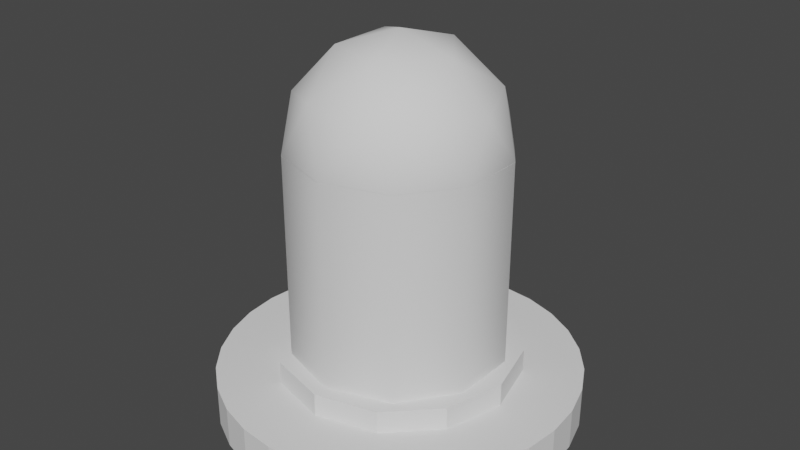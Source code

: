 # Source: blend.blend  (saved by Blender 2.93.20; exported with 4.5.12 LTS)
import bpy
from mathutils import Matrix  # noqa: F401  (used for matrix-valued properties, if any)

bpy.ops.wm.read_factory_settings(use_empty=True)
scene = bpy.context.scene
scene.name = 'Scene'

# ---- collections
col_x = bpy.data.collections.new('Индикатор'); scene.collection.children.link(col_x)

# ---- world
world_world = bpy.data.worlds.new('World'); scene.world = world_world
world_world.use_nodes = True; world_world.node_tree.nodes.clear()
_N = world_world.node_tree.nodes; _L = world_world.node_tree.links
n0 = _N.new('ShaderNodeOutputWorld'); n0.name = 'World Output'; n0.location = (300, 300)
n1 = _N.new('ShaderNodeBackground'); n1.name = 'Background'; n1.location = (10, 300)
n1.inputs[0].default_value = (0.05088, 0.05088, 0.05088, 1.0)
_L.new(n1.outputs[0], n0.inputs[0])
n0.is_active_output = True
world_world.color = (0.05088, 0.05088, 0.05088)
world_world.use_sun_shadow = False
world_world.sun_shadow_jitter_overblur = 0.0

# ---- meshes
me_cylinder = bpy.data.meshes.new('Cylinder')
me_cylinder.from_pydata([(0.0, 1.0, -1.0), (0.0, 1.0, 1.0), (0.866, 0.5, -1.0), (0.866, 0.5, 1.0), (0.866, -0.5, -1.0), (0.866, -0.5, 1.0), (-8.742e-08, -1.0, -1.0), (-8.742e-08, -1.0, 1.0), (-0.866, -0.5, -1.0), (-0.866, -0.5, 1.0), (-0.866, 0.5, -1.0), (-0.866, 0.5, 1.0), (0.0, 0.6753, 2.185), (0.3376, 0.5848, 2.185), (0.5848, 0.3376, 2.185), (0.6753, -2.952e-08, 2.185), (0.5848, -0.3376, 2.185), (0.3376, -0.5848, 2.185), (-5.903e-08, -0.6753, 2.185), (-0.3376, -0.5848, 2.185), (-0.5848, -0.3376, 2.185), (-0.6753, 8.053e-09, 2.185), (-0.5848, 0.3376, 2.185), (-0.3376, 0.5848, 2.185), (0.3376, 0.5848, 1.0), (0.6753, -2.952e-08, 1.0), (0.5848, 0.3376, 1.0), (-5.903e-08, -0.6753, 1.0), (0.0, 0.6753, 1.0), (0.5848, -0.3376, 1.0), (0.3376, -0.5848, 1.0), (-0.3376, -0.5848, 1.0), (-0.5848, -0.3376, 1.0), (-0.6753, 8.053e-09, 1.0), (-0.3376, 0.5848, 1.0), (-0.5848, 0.3376, 1.0), (0.0, 1.006, -1.03), (0.0, 1.006, 1.03), (0.1963, 0.9868, -1.03), (0.1963, 0.9868, 1.03), (0.385, 0.9296, -1.03), (0.385, 0.9296, 1.03), (0.559, 0.8366, -1.03), (0.559, 0.8366, 1.03), (0.7115, 0.7115, -1.03), (0.7115, 0.7115, 1.03), (0.8366, 0.559, -1.03), (0.8366, 0.559, 1.03), (0.9296, 0.385, -1.03), (0.9296, 0.385, 1.03), (0.9868, 0.1963, -1.03), (0.9868, 0.1963, 1.03), (1.006, -4.398e-08, -1.03), (1.006, -4.398e-08, 1.03), (0.9868, -0.1963, -1.03), (0.9868, -0.1963, 1.03), (0.9296, -0.385, -1.03), (0.9296, -0.385, 1.03), (0.8366, -0.559, -1.03), (0.8366, -0.559, 1.03), (0.7115, -0.7115, -1.03), (0.7115, -0.7115, 1.03), (0.559, -0.8366, -1.03), (0.559, -0.8366, 1.03), (0.385, -0.9296, -1.03), (0.385, -0.9296, 1.03), (0.1963, -0.9868, -1.03), (0.1963, -0.9868, 1.03), (-8.796e-08, -1.006, -1.03), (-8.796e-08, -1.006, 1.03), (-0.1963, -0.9868, -1.03), (-0.1963, -0.9868, 1.03), (-0.385, -0.9296, -1.03), (-0.385, -0.9296, 1.03), (-0.559, -0.8366, -1.03), (-0.559, -0.8366, 1.03), (-0.7115, -0.7115, -1.03), (-0.7115, -0.7115, 1.03), (-0.8366, -0.559, -1.03), (-0.8366, -0.559, 1.03), (-0.9296, -0.385, -1.03), (-0.9296, -0.385, 1.03), (-0.9868, -0.1963, -1.03), (-0.9868, -0.1963, 1.03), (-1.006, 1.2e-08, -1.03), (-1.006, 1.2e-08, 1.03), (-0.9868, 0.1963, -1.03), (-0.9868, 0.1963, 1.03), (-0.9296, 0.385, -1.03), (-0.9296, 0.385, 1.03), (-0.8366, 0.559, -1.03), (-0.8366, 0.559, 1.03), (-0.7115, 0.7115, -1.03), (-0.7115, 0.7115, 1.03), (-0.559, 0.8366, -1.03), (-0.559, 0.8366, 1.03), (-0.385, 0.9296, -1.03), (-0.385, 0.9296, 1.03), (-0.1963, 0.9868, -1.03), (-0.1963, 0.9868, 1.03)], [], [(0, 1, 3, 2), (2, 3, 5, 4), (4, 5, 7, 6), (6, 7, 9, 8), (32, 9, 7, 5, 3, 1, 11, 35, 34, 28, 24, 26, 25, 29, 30, 27, 31), (11, 9, 32, 33, 35), (8, 9, 11, 10), (10, 11, 1, 0), (10, 0, 2, 4, 6, 8), (28, 12, 13, 24), (24, 13, 14, 26), (26, 14, 15, 25), (25, 15, 16, 29), (29, 16, 17, 30), (30, 17, 18, 27), (27, 18, 19, 31), (31, 19, 20, 32), (32, 20, 21, 33), (33, 21, 22, 35), (21, 20, 19, 18, 17, 16, 15, 14, 13, 12, 23, 22), (35, 22, 23, 34), (34, 23, 12, 28), (36, 37, 39, 38), (38, 39, 41, 40), (40, 41, 43, 42), (42, 43, 45, 44), (44, 45, 47, 46), (46, 47, 49, 48), (48, 49, 51, 50), (50, 51, 53, 52), (52, 53, 55, 54), (54, 55, 57, 56), (56, 57, 59, 58), (58, 59, 61, 60), (60, 61, 63, 62), (62, 63, 65, 64), (64, 65, 67, 66), (66, 67, 69, 68), (68, 69, 71, 70), (70, 71, 73, 72), (72, 73, 75, 74), (74, 75, 77, 76), (76, 77, 79, 78), (78, 79, 81, 80), (80, 81, 83, 82), (82, 83, 85, 84), (84, 85, 87, 86), (86, 87, 89, 88), (88, 89, 91, 90), (90, 91, 93, 92), (92, 93, 95, 94), (94, 95, 97, 96), (39, 37, 99, 97, 95, 93, 91, 89, 87, 85, 83, 81, 79, 77, 75, 73, 71, 69, 67, 65, 63, 61, 59, 57, 55, 53, 51, 49, 47, 45, 43, 41), (96, 97, 99, 98), (98, 99, 37, 36), (36, 38, 40, 42, 44, 46, 48, 50, 52, 54, 56, 58, 60, 62, 64, 66, 68, 70, 72, 74, 76, 78, 80, 82, 84, 86, 88, 90, 92, 94, 96, 98)])
_uv = me_cylinder.uv_layers.new(name='UVMap')
_uv.uv.foreach_set('vector', [1.0, 0.5, 1.0, 1.0, 0.8333, 1.0, 0.8333, 0.5, 0.8333, 0.5, 0.8333, 1.0, 0.6667, 1.0, 0.6667, 0.5, 0.6667, 0.5, 0.6667, 1.0, 0.5, 1.0, 0.5, 0.5, 0.5, 0.5, 0.5, 1.0, 0.3333, 1.0, 0.3333, 0.5, 0.1096, 0.169, 0.04215, 0.13, 0.25, 0.01, 0.4578, 0.13, 0.4578, 0.37, 0.25, 0.49, 0.04215, 0.37, 0.1096, 0.331, 0.169, 0.3904, 0.25, 0.4121, 0.331, 0.3904, 0.3904, 0.331, 0.4121, 0.25, 0.3904, 0.169, 0.331, 0.1096, 0.25, 0.08793, 0.169, 0.1096, 0.04215, 0.37, 0.04215, 0.13, 0.1096, 0.169, 0.08793, 0.25, 0.1096, 0.331, 0.3333, 0.5, 0.3333, 1.0, 0.1667, 1.0, 0.1667, 0.5, 0.1667, 0.5, 0.1667, 1.0, -8.941e-08, 1.0, -8.941e-08, 0.5, 0.5422, 0.37, 0.75, 0.49, 0.9578, 0.37, 0.9578, 0.13, 0.75, 0.01, 0.5422, 0.13, 1.0, 0.6685, 1.0, 1.0, 0.9167, 1.0, 0.9167, 0.6685, 0.9167, 0.6685, 0.9167, 1.0, 0.8333, 1.0, 0.8333, 0.6685, 0.8333, 0.6685, 0.8333, 1.0, 0.75, 1.0, 0.75, 0.6685, 0.75, 0.6685, 0.75, 1.0, 0.6667, 1.0, 0.6667, 0.6685, 0.6667, 0.6685, 0.6667, 1.0, 0.5833, 1.0, 0.5833, 0.6685, 0.5833, 0.6685, 0.5833, 1.0, 0.5, 1.0, 0.5, 0.6685, 0.5, 0.6685, 0.5, 1.0, 0.4167, 1.0, 0.4167, 0.6685, 0.4167, 0.6685, 0.4167, 1.0, 0.3333, 1.0, 0.3333, 0.6685, 0.3333, 0.6685, 0.3333, 1.0, 0.25, 1.0, 0.25, 0.6685, 0.25, 0.6685, 0.25, 1.0, 0.1667, 1.0, 0.1667, 0.6685, 0.01, 0.25, 0.04215, 0.13, 0.13, 0.04215, 0.25, 0.01, 0.37, 0.04215, 0.4578, 0.13, 0.49, 0.25, 0.4578, 0.37, 0.37, 0.4578, 0.25, 0.49, 0.13, 0.4578, 0.04215, 0.37, 0.1667, 0.6685, 0.1667, 1.0, 0.08333, 1.0, 0.08333, 0.6685, 0.08333, 0.6685, 0.08333, 1.0, 7.451e-08, 1.0, 7.451e-08, 0.6685, 1.0, 0.5, 1.0, 1.0, 0.9688, 1.0, 0.9688, 0.5, 0.9688, 0.5, 0.9688, 1.0, 0.9375, 1.0, 0.9375, 0.5, 0.9375, 0.5, 0.9375, 1.0, 0.9062, 1.0, 0.9062, 0.5, 0.9062, 0.5, 0.9062, 1.0, 0.875, 1.0, 0.875, 0.5, 0.875, 0.5, 0.875, 1.0, 0.8438, 1.0, 0.8438, 0.5, 0.8438, 0.5, 0.8438, 1.0, 0.8125, 1.0, 0.8125, 0.5, 0.8125, 0.5, 0.8125, 1.0, 0.7812, 1.0, 0.7812, 0.5, 0.7812, 0.5, 0.7812, 1.0, 0.75, 1.0, 0.75, 0.5, 0.75, 0.5, 0.75, 1.0, 0.7188, 1.0, 0.7188, 0.5, 0.7188, 0.5, 0.7188, 1.0, 0.6875, 1.0, 0.6875, 0.5, 0.6875, 0.5, 0.6875, 1.0, 0.6562, 1.0, 0.6562, 0.5, 0.6562, 0.5, 0.6562, 1.0, 0.625, 1.0, 0.625, 0.5, 0.625, 0.5, 0.625, 1.0, 0.5938, 1.0, 0.5938, 0.5, 0.5938, 0.5, 0.5938, 1.0, 0.5625, 1.0, 0.5625, 0.5, 0.5625, 0.5, 0.5625, 1.0, 0.5312, 1.0, 0.5312, 0.5, 0.5312, 0.5, 0.5312, 1.0, 0.5, 1.0, 0.5, 0.5, 0.5, 0.5, 0.5, 1.0, 0.4688, 1.0, 0.4688, 0.5, 0.4688, 0.5, 0.4688, 1.0, 0.4375, 1.0, 0.4375, 0.5, 0.4375, 0.5, 0.4375, 1.0, 0.4062, 1.0, 0.4062, 0.5, 0.4062, 0.5, 0.4062, 1.0, 0.375, 1.0, 0.375, 0.5, 0.375, 0.5, 0.375, 1.0, 0.3438, 1.0, 0.3438, 0.5, 0.3438, 0.5, 0.3438, 1.0, 0.3125, 1.0, 0.3125, 0.5, 0.3125, 0.5, 0.3125, 1.0, 0.2812, 1.0, 0.2812, 0.5, 0.2812, 0.5, 0.2812, 1.0, 0.25, 1.0, 0.25, 0.5, 0.25, 0.5, 0.25, 1.0, 0.2188, 1.0, 0.2188, 0.5, 0.2188, 0.5, 0.2188, 1.0, 0.1875, 1.0, 0.1875, 0.5, 0.1875, 0.5, 0.1875, 1.0, 0.1562, 1.0, 0.1562, 0.5, 0.1562, 0.5, 0.1562, 1.0, 0.125, 1.0, 0.125, 0.5, 0.125, 0.5, 0.125, 1.0, 0.09375, 1.0, 0.09375, 0.5, 0.09375, 0.5, 0.09375, 1.0, 0.0625, 1.0, 0.0625, 0.5, 0.2968, 0.4854, 0.25, 0.49, 0.2032, 0.4854, 0.1582, 0.4717, 0.1167, 0.4496, 0.08029, 0.4197, 0.05045, 0.3833, 0.02827, 0.3418, 0.01461, 0.2968, 0.01, 0.25, 0.01461, 0.2032, 0.02827, 0.1582, 0.05045, 0.1167, 0.08029, 0.08029, 0.1167, 0.05045, 0.1582, 0.02827, 0.2032, 0.01461, 0.25, 0.01, 0.2968, 0.01461, 0.3418, 0.02827, 0.3833, 0.05045, 0.4197, 0.08029, 0.4496, 0.1167, 0.4717, 0.1582, 0.4854, 0.2032, 0.49, 0.25, 0.4854, 0.2968, 0.4717, 0.3418, 0.4496, 0.3833, 0.4197, 0.4197, 0.3833, 0.4496, 0.3418, 0.4717, 0.0625, 0.5, 0.0625, 1.0, 0.03125, 1.0, 0.03125, 0.5, 0.03125, 0.5, 0.03125, 1.0, 0.0, 1.0, 0.0, 0.5, 0.75, 0.49, 0.7968, 0.4854, 0.8418, 0.4717, 0.8833, 0.4496, 0.9197, 0.4197, 0.9496, 0.3833, 0.9717, 0.3418, 0.9854, 0.2968, 0.99, 0.25, 0.9854, 0.2032, 0.9717, 0.1582, 0.9496, 0.1167, 0.9197, 0.08029, 0.8833, 0.05045, 0.8418, 0.02827, 0.7968, 0.01461, 0.75, 0.01, 0.7032, 0.01461, 0.6582, 0.02827, 0.6167, 0.05045, 0.5803, 0.08029, 0.5504, 0.1167, 0.5283, 0.1582, 0.5146, 0.2032, 0.51, 0.25, 0.5146, 0.2968, 0.5283, 0.3418, 0.5504, 0.3833, 0.5803, 0.4197, 0.6167, 0.4496, 0.6582, 0.4717, 0.7032, 0.4854])
me_cylinder.use_remesh_fix_poles = True
me_cylinder.use_remesh_preserve_attributes = False
me_cylinder.update()
me_icosphere = bpy.data.meshes.new('Icosphere')
me_icosphere.from_pydata([(0.2764, -0.8506, 0.4472), (-0.7236, -0.5257, 0.4472), (-0.7236, 0.5257, 0.4472), (0.2764, 0.8506, 0.4472), (0.8944, 0.0, 0.4472), (0.0, 0.0, 1.0), (0.9511, -0.309, 0.0), (0.9511, 0.309, 0.0), (0.0, -1.0, 0.0), (0.5878, -0.809, 0.0), (-0.9511, -0.309, 0.0), (-0.5878, -0.809, 0.0), (-0.5878, 0.809, 0.0), (-0.9511, 0.309, 0.0), (0.5878, 0.809, 0.0), (0.0, 1.0, 0.0), (0.6882, -0.5, 0.5257), (-0.2629, -0.809, 0.5257), (-0.8506, 0.0, 0.5257), (-0.2629, 0.809, 0.5257), (0.6882, 0.5, 0.5257), (0.1625, -0.5, 0.8507), (0.5257, 0.0, 0.8507), (-0.4253, -0.309, 0.8507), (-0.4253, 0.309, 0.8507), (0.1625, 0.5, 0.8507), (0.0, 0.9994, -2.006), (0.0, 0.9994, -0.007176), (0.5874, 0.8085, -2.006), (0.5874, 0.8085, -0.007176), (0.9505, 0.3088, -2.006), (0.9505, 0.3088, -0.007176), (0.9505, -0.3088, -2.006), (0.9505, -0.3088, -0.007176), (0.5874, -0.8085, -2.006), (0.5874, -0.8085, -0.007176), (-8.737e-08, -0.9994, -2.006), (-8.737e-08, -0.9994, -0.007176), (-0.5874, -0.8085, -2.006), (-0.5874, -0.8085, -0.007176), (-0.9505, -0.3088, -2.006), (-0.9505, -0.3088, -0.007176), (-0.9505, 0.3088, -2.006), (-0.9505, 0.3088, -0.007176), (-0.5874, 0.8085, -2.006), (-0.5874, 0.8085, -0.007176), (0.9474, -0.3125, -0.007176), (0.9497, -0.3048, -0.007176), (0.9485, -0.3088, -0.007176), (-0.004435, -0.9976, -0.007176), (0.003588, -0.9974, -0.007176), (-0.9475, -0.3116, -0.007176), (-0.9501, -0.3041, -0.007176), (-0.5892, -0.8048, -0.007176), (-0.5828, -0.8097, -0.007176), (-0.5892, 0.8048, -0.007176), (-0.5828, 0.8097, -0.007176), (-0.5858, 0.8074, -0.007176), (-0.9501, 0.3041, -0.007176), (-0.9475, 0.3116, -0.007176), (0.59, 0.8045, -0.007176), (0.5834, 0.809, -0.007176), (0.9474, 0.3125, -0.007176), (0.59, -0.8045, -0.007176), (0.9497, 0.3048, -0.007176), (0.5834, -0.809, -0.007176), (-0.004435, 0.9976, -0.007176), (0.003588, 0.9974, -0.007176), (0.5874, 0.8085, -2.006), (0.9505, 0.3088, -2.006), (0.9505, -0.3088, -2.006), (0.5874, -0.8085, -2.006), (-8.737e-08, -0.9994, -2.006), (-0.5874, -0.8085, -2.006), (-0.9505, -0.3088, -2.006), (-0.9505, 0.3088, -2.006), (-0.5874, 0.8085, -2.006), (0.9474, -0.3125, -0.007176), (0.9485, -0.3088, -0.007176), (-0.5828, 0.8097, -0.007176), (-0.5858, 0.8074, -0.007176), (-0.9501, -0.3041, -0.007176), (-0.9501, 0.3041, -0.007176), (-0.9475, 0.3116, -0.007176), (0.59, 0.8045, -0.007176), (0.5834, 0.809, -0.007176), (0.9474, 0.3125, -0.007176), (0.59, -0.8045, -0.007176), (0.5834, -0.809, -0.007176), (0.003588, -0.9974, -0.007176), (-0.004435, 0.9976, -0.007176), (0.003588, 0.9974, -0.007176), (0.0, 0.9994, -2.006), (0.0, 0.9994, -0.007176), (-0.5874, 0.8085, -0.007176), (-0.9505, 0.3088, -0.007176), (0.5874, 0.8085, -0.007176), (0.9505, 0.3088, -0.007176), (0.9505, -0.3088, -0.007176), (0.5874, -0.8085, -0.007176), (-8.737e-08, -0.9994, -0.007176), (-0.5874, -0.8085, -0.007176), (-0.9505, -0.3088, -0.007176), (-0.9475, -0.3116, -0.007176), (-0.5892, -0.8048, -0.007176), (0.9497, -0.3048, -0.007176), (-0.004435, -0.9976, -0.007176), (0.9497, 0.3048, -0.007176), (-0.5828, -0.8097, -0.007176), (-0.5892, 0.8048, -0.007176)], [], [(105, 6, 77, 78), (8, 106, 89), (103, 10, 81), (109, 12, 79, 80), (85, 14, 84), (77, 6, 9, 87), (106, 8, 11, 108), (10, 13, 82, 81), (12, 15, 90, 79), (84, 14, 7, 86), (0, 16, 21), (1, 17, 23), (2, 18, 24), (3, 19, 25), (4, 20, 22), (22, 25, 5), (22, 20, 25), (20, 3, 25), (25, 24, 5), (25, 19, 24), (19, 2, 24), (24, 23, 5), (24, 18, 23), (18, 1, 23), (23, 21, 5), (23, 17, 21), (17, 0, 21), (21, 22, 5), (21, 16, 22), (16, 4, 22), (7, 20, 4), (7, 14, 20), (14, 3, 20), (15, 19, 3), (15, 12, 19), (12, 2, 19), (13, 18, 2), (13, 10, 18), (10, 1, 18), (11, 17, 1), (11, 8, 17), (8, 0, 17), (9, 16, 0), (9, 6, 16), (6, 4, 16), (14, 15, 3), (15, 14, 85, 91), (91, 90, 15), (12, 13, 2), (13, 12, 109, 83), (83, 82, 13), (10, 11, 1), (11, 10, 103, 104), (108, 11, 104), (8, 9, 0), (88, 9, 8, 89), (87, 9, 88), (6, 7, 4), (107, 7, 6, 105), (86, 7, 107), (92, 93, 96, 68), (68, 96, 97, 69), (69, 97, 98, 70), (70, 98, 99, 71), (71, 99, 100, 72), (72, 100, 101, 73), (73, 101, 102, 74), (74, 102, 95, 75), (48, 33, 31, 29, 27, 45, 57, 56, 66, 67, 61, 60, 62, 64, 47), (57, 45, 43, 41, 39, 37, 35, 33, 48, 46, 63, 65, 50, 49, 54, 53, 51, 52, 58, 59, 55), (75, 95, 94, 76), (76, 94, 93, 92), (28, 30, 32, 34, 36, 38, 40, 42, 44, 26)])
me_icosphere.polygons.foreach_set('use_smooth', [True] * 73)
_uv = me_icosphere.uv_layers.new(name='UVMap')
_uv.uv.foreach_set('vector', [0.3188, 0.2351, 0.3182, 0.2362, 0.3175, 0.2349, 0.3181, 0.235, 0.1364, 0.2362, 0.1356, 0.2349, 0.137, 0.2351, 0.8643, 0.2351, 0.8636, 0.2362, 0.8629, 0.2349, 0.6824, 0.2351, 0.6818, 0.2362, 0.6811, 0.2349, 0.6817, 0.235, 0.5006, 0.2351, 0.5, 0.2362, 0.4993, 0.2349, 0.3175, 0.2349, 0.3182, 0.2362, 0.2273, 0.2362, 0.228, 0.2349, 0.1356, 0.2349, 0.1364, 0.2362, 0.04546, 0.2362, 0.04618, 0.2349, 0.8636, 0.2362, 0.7727, 0.2362, 0.7735, 0.2349, 0.8629, 0.2349, 0.6818, 0.2362, 0.5909, 0.2362, 0.5916, 0.2349, 0.6811, 0.2349, 0.4993, 0.2349, 0.5, 0.2362, 0.4091, 0.2362, 0.4098, 0.2349, 0.1818, 0.3149, 0.2727, 0.3149, 0.2273, 0.3937, 0.0, 0.3149, 0.09091, 0.3149, 0.04546, 0.3937, 0.7273, 0.3149, 0.8182, 0.3149, 0.7727, 0.3937, 0.5455, 0.3149, 0.6364, 0.3149, 0.5909, 0.3937, 0.3636, 0.3149, 0.4545, 0.3149, 0.4091, 0.3937, 0.4091, 0.3937, 0.5, 0.3937, 0.4545, 0.4724, 0.4091, 0.3937, 0.4545, 0.3149, 0.5, 0.3937, 0.4545, 0.3149, 0.5455, 0.3149, 0.5, 0.3937, 0.5909, 0.3937, 0.6818, 0.3937, 0.6364, 0.4724, 0.5909, 0.3937, 0.6364, 0.3149, 0.6818, 0.3937, 0.6364, 0.3149, 0.7273, 0.3149, 0.6818, 0.3937, 0.7727, 0.3937, 0.8636, 0.3937, 0.8182, 0.4724, 0.7727, 0.3937, 0.8182, 0.3149, 0.8636, 0.3937, 0.8182, 0.3149, 0.9091, 0.3149, 0.8636, 0.3937, 0.04546, 0.3937, 0.1364, 0.3937, 0.09091, 0.4724, 0.04546, 0.3937, 0.09091, 0.3149, 0.1364, 0.3937, 0.09091, 0.3149, 0.1818, 0.3149, 0.1364, 0.3937, 0.2273, 0.3937, 0.3182, 0.3937, 0.2727, 0.4724, 0.2273, 0.3937, 0.2727, 0.3149, 0.3182, 0.3937, 0.2727, 0.3149, 0.3636, 0.3149, 0.3182, 0.3937, 0.4091, 0.2362, 0.4545, 0.3149, 0.3636, 0.3149, 0.4091, 0.2362, 0.5, 0.2362, 0.4545, 0.3149, 0.5, 0.2362, 0.5455, 0.3149, 0.4545, 0.3149, 0.5909, 0.2362, 0.6364, 0.3149, 0.5455, 0.3149, 0.5909, 0.2362, 0.6818, 0.2362, 0.6364, 0.3149, 0.6818, 0.2362, 0.7273, 0.3149, 0.6364, 0.3149, 0.7727, 0.2362, 0.8182, 0.3149, 0.7273, 0.3149, 0.7727, 0.2362, 0.8636, 0.2362, 0.8182, 0.3149, 0.8636, 0.2362, 0.9091, 0.3149, 0.8182, 0.3149, 0.04546, 0.2362, 0.09091, 0.3149, 0.0, 0.3149, 0.04546, 0.2362, 0.1364, 0.2362, 0.09091, 0.3149, 0.1364, 0.2362, 0.1818, 0.3149, 0.09091, 0.3149, 0.2273, 0.2362, 0.2727, 0.3149, 0.1818, 0.3149, 0.2273, 0.2362, 0.3182, 0.2362, 0.2727, 0.3149, 0.3182, 0.2362, 0.3636, 0.3149, 0.2727, 0.3149, 0.5, 0.2362, 0.5909, 0.2362, 0.5455, 0.3149, 0.5909, 0.2362, 0.5, 0.2362, 0.5006, 0.2351, 0.5903, 0.2351, 0.5903, 0.2351, 0.5916, 0.2349, 0.5909, 0.2362, 0.6818, 0.2362, 0.7727, 0.2362, 0.7273, 0.3149, 0.7727, 0.2362, 0.6818, 0.2362, 0.6824, 0.2351, 0.7721, 0.2351, 0.7721, 0.2351, 0.7735, 0.2349, 0.7727, 0.2362, 0.8636, 0.2362, 0.9545, 0.2362, 0.9091, 0.3149, 0.9545, 0.2362, 0.8636, 0.2362, 0.8643, 0.2351, 0.9539, 0.2351, 0.9553, 0.2349, 0.9545, 0.2362, 0.9539, 0.2351, 0.1364, 0.2362, 0.2273, 0.2362, 0.1818, 0.3149, 0.2267, 0.2351, 0.2273, 0.2362, 0.1364, 0.2362, 0.137, 0.2351, 0.228, 0.2349, 0.2273, 0.2362, 0.2267, 0.2351, 0.3182, 0.2362, 0.4091, 0.2362, 0.3636, 0.3149, 0.4085, 0.2351, 0.4091, 0.2362, 0.3182, 0.2362, 0.3188, 0.2351, 0.4098, 0.2349, 0.4091, 0.2362, 0.4085, 0.2351, 1.0, 0.5, 1.0, 1.0, 0.9, 1.0, 0.9, 0.5, 0.9, 0.5, 0.9, 1.0, 0.8, 1.0, 0.8, 0.5, 0.8, 0.5, 0.8, 1.0, 0.7, 1.0, 0.7, 0.5, 0.7, 0.5, 0.7, 1.0, 0.6, 1.0, 0.6, 0.5, 0.6, 0.5, 0.6, 1.0, 0.5, 1.0, 0.5, 0.5, 0.5, 0.5, 0.5, 1.0, 0.4, 1.0, 0.4, 0.5, 0.4, 0.5, 0.4, 1.0, 0.3, 1.0, 0.3, 0.5, 0.3, 0.5, 0.3, 1.0, 0.2, 1.0, 0.2, 0.5, 0.4778, 0.1758, 0.4783, 0.1758, 0.4783, 0.3242, 0.3911, 0.4442, 0.25, 0.49, 0.1089, 0.4442, 0.1093, 0.4439, 0.11, 0.4444, 0.2489, 0.4896, 0.2509, 0.4895, 0.3901, 0.4443, 0.3917, 0.4432, 0.4775, 0.325, 0.4781, 0.3232, 0.4781, 0.1768, 0.1093, 0.4439, 0.1089, 0.4442, 0.02175, 0.3242, 0.02175, 0.1758, 0.1089, 0.05584, 0.25, 0.01, 0.3911, 0.05584, 0.4783, 0.1758, 0.4778, 0.1758, 0.4775, 0.175, 0.3917, 0.05681, 0.3901, 0.05572, 0.2509, 0.01049, 0.2489, 0.01043, 0.11, 0.05556, 0.1085, 0.05674, 0.02247, 0.1752, 0.02183, 0.177, 0.02183, 0.323, 0.02247, 0.3248, 0.1085, 0.4433, 0.2, 0.5, 0.2, 1.0, 0.1, 1.0, 0.1, 0.5, 0.1, 0.5, 0.1, 1.0, -7.451e-08, 1.0, -7.451e-08, 0.5, 0.8911, 0.4442, 0.9783, 0.3242, 0.9783, 0.1758, 0.8911, 0.05584, 0.75, 0.01, 0.6089, 0.05584, 0.5217, 0.1758, 0.5217, 0.3242, 0.6089, 0.4442, 0.75, 0.49])
me_icosphere.use_remesh_fix_poles = True
me_icosphere.use_remesh_preserve_attributes = False
me_icosphere.update()

# ---- objects
ob_x = bpy.data.objects.new('Основа', me_cylinder)
ob_x_1 = bpy.data.objects.new('Индикатор', me_icosphere)

# ---- transforms, parenting, visibility, modifiers, constraints
ob_x.location = (0.0, 0.0, 0.0)
ob_x.scale = (1.0, 1.0, 0.1117)
ob_x_1.location = (0.0, 0.0, 1.396)
ob_x_1.scale = (0.5981, 0.5981, 0.5981)

# ---- collection membership
col_x.objects.link(ob_x)
col_x.objects.link(ob_x_1)

# ---- scene / render settings (as saved in the file)
scene.frame_start = 1; scene.frame_end = 250; scene.frame_set(1)
scene.render.engine = 'BLENDER_EEVEE_NEXT'
scene.cycles.use_denoising = False
scene.cycles.samples = 128
scene.cycles.sampling_pattern = 'TABULATED_SOBOL'
scene.cycles.use_adaptive_sampling = False
scene.cycles.use_light_tree = False
scene.view_settings.view_transform = 'Filmic'
bpy.context.view_layer.update()

# ---- added for rendering (the .blend has no active camera and no usable light): camera, sun
cam_auto = bpy.data.cameras.new('AutoCamera')
cam_auto.lens = 50.0
cam_auto.sensor_width = 36.0
cam_auto.clip_end = 1000.0
ob_auto_camera = bpy.data.objects.new('AutoCamera', cam_auto)
scene.collection.objects.link(ob_auto_camera)
ob_auto_camera.location = (3.27723, -3.93267, 3.56123)
ob_auto_camera.rotation_euler = (1.09748, -7.21219e-08, 0.694738)
scene.camera = ob_auto_camera
light_auto_sun = bpy.data.lights.new('AutoSun', 'SUN')
light_auto_sun.energy = 3.0
light_auto_sun.angle = 0.0523599
ob_auto_sun = bpy.data.objects.new('AutoSun', light_auto_sun)
scene.collection.objects.link(ob_auto_sun)
ob_auto_sun.rotation_euler = (0.872665, 0.174533, 0.523599)
bpy.context.view_layer.update()
